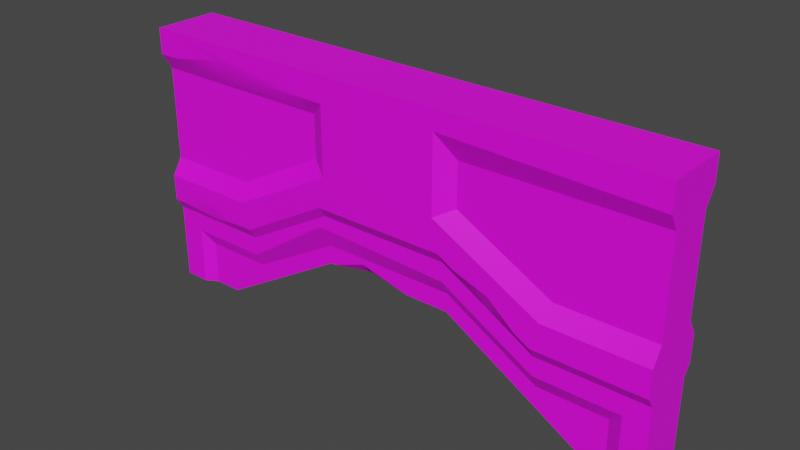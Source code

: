 # Source: Dward_Wall_Archway_Top_01.blend  (saved by Blender 2.93.21; exported with 4.5.12 LTS)
import bpy
from mathutils import Matrix  # noqa: F401  (used for matrix-valued properties, if any)

bpy.ops.wm.read_factory_settings(use_empty=True)
scene = bpy.context.scene
scene.name = 'Scene'

# ---- collections
col_collection = bpy.data.collections.new('Collection'); scene.collection.children.link(col_collection)

# ---- images (referenced by path relative to the original .blend; pixels are not part of the script)
import os
ASSET_DIR = os.environ.get("B2B_ASSET_DIR", "")  # directory of the original .blend (textures are referenced by path, not embedded)
HERE = os.path.dirname(os.path.abspath(__file__))  # packed textures are extracted next to this script under _unpacked/

def load_image(name, relpath, width, height, colorspace="sRGB"):
    """Load a texture the original file referenced (path relative to the .blend, or extracted next to this script)."""
    p = next((c for c in (os.path.join(HERE, relpath), os.path.join(ASSET_DIR, relpath)) if relpath and os.path.exists(c)), "")
    if p:
        img = bpy.data.images.load(p, check_existing=True)
        img.name = name
    else:  # same state as the original file: an image datablock whose file is absent (Cycles renders it pink)
        img = bpy.data.images.new(name, width, height)
        img.source = "FILE"
        img.filepath = "//" + (relpath or name)
    img.colorspace_settings.name = colorspace
    return img
img_file402 = load_image('_file402', 'Dungeons_2_Texture_01_A.png', 1024, 1024, 'sRGB')

# ---- materials (node trees are filled in below, after node groups)
mat_dungeonshd70 = bpy.data.materials.new('_DungeonSHD70')
mat_dungeonshd70.use_transparent_shadow = False
mat_dungeonshd70.diffuse_color = (1.0, 1.0, 1.0, 1.0)
mat_dungeonshd70.roughness = 0.5528

# ---- node groups
ng_auto_smooth = bpy.data.node_groups.new('Auto Smooth', 'GeometryNodeTree')
_s = ng_auto_smooth.interface.new_socket(name='Geometry', in_out='OUTPUT', socket_type='NodeSocketGeometry')
_s = ng_auto_smooth.interface.new_socket(name='Geometry', in_out='INPUT', socket_type='NodeSocketGeometry')
_s = ng_auto_smooth.interface.new_socket(name='Angle', in_out='INPUT', socket_type='NodeSocketFloat')
_s.subtype = 'ANGLE'
_s.min_value = 0.0
_s.max_value = 3.142
ng_auto_smooth.is_modifier = True
_N = ng_auto_smooth.nodes; _L = ng_auto_smooth.links
n0 = _N.new('NodeGroupOutput'); n0.name = 'Group Output'; n0.location = (480, -100)
n1 = _N.new('NodeGroupInput'); n1.name = 'Group Input'; n1.location = (-420, -300)
n2 = _N.new('NodeGroupInput'); n2.name = 'Group Input.001'; n2.location = (-60, -100)
n3 = _N.new('GeometryNodeSetShadeSmooth'); n3.name = 'Set Shade Smooth'; n3.location = (120, -100)
n3.domain = 'EDGE'
n4 = _N.new('GeometryNodeSetShadeSmooth'); n4.name = 'Set Shade Smooth.001'; n4.location = (300, -100)
n5 = _N.new('GeometryNodeInputMeshEdgeAngle'); n5.name = 'Edge Angle'; n5.location = (-420, -220)
n6 = _N.new('GeometryNodeInputEdgeSmooth'); n6.name = 'Is Edge Smooth'; n6.location = (-60, -160)
n7 = _N.new('GeometryNodeInputShadeSmooth'); n7.name = 'Is Face Smooth'; n7.location = (-240, -340)
n8 = _N.new('FunctionNodeBooleanMath'); n8.name = 'Boolean Math'; n8.location = (-60, -220)
n9 = _N.new('FunctionNodeCompare'); n9.name = 'Compare'; n9.location = (-240, -180)
n9.operation = 'LESS_EQUAL'
_L.new(n5.outputs[0], n9.inputs[0])
_L.new(n4.outputs[0], n0.inputs[0])
_L.new(n1.outputs[1], n9.inputs[1])
_L.new(n9.outputs[0], n8.inputs[0])
_L.new(n7.outputs[0], n8.inputs[1])
_L.new(n2.outputs[0], n3.inputs[0])
_L.new(n6.outputs[0], n3.inputs[1])
_L.new(n3.outputs[0], n4.inputs[0])
_L.new(n8.outputs[0], n3.inputs[2])
n0.is_active_output = True

# ---- material node trees
mat_dungeonshd70.use_nodes = True; mat_dungeonshd70.node_tree.nodes.clear()
_N = mat_dungeonshd70.node_tree.nodes; _L = mat_dungeonshd70.node_tree.links
n0 = _N.new('ShaderNodeBsdfPrincipled'); n0.name = 'Principled BSDF'; n0.location = (10, 300)
n0.distribution = 'GGX'
n0.subsurface_method = 'BURLEY'
n0.inputs[2].default_value = 0.5528
n0.inputs[3].default_value = 1.45
n0.inputs[27].default_value = (0.0, 0.0, 0.0, 1.0)
n0.inputs[28].default_value = 1.0
n1 = _N.new('ShaderNodeOutputMaterial'); n1.name = 'Material Output'; n1.location = (300, 300)
n2 = _N.new('ShaderNodeNormalMap'); n2.name = 'Normal Map'; n2.location = (-300, -300)
n2.label = 'Normal/Map'
n3 = _N.new('ShaderNodeTexImage'); n3.name = 'Image Texture'; n3.location = (-300, 600)
n3.image = img_file402
_L.new(n0.outputs[0], n1.inputs[0])
_L.new(n2.outputs[0], n0.inputs[5])
_L.new(n3.outputs[0], n0.inputs[0])
n1.is_active_output = True

# ---- world
world_world = bpy.data.worlds.new('World'); scene.world = world_world
world_world.use_nodes = True; world_world.node_tree.nodes.clear()
_N = world_world.node_tree.nodes; _L = world_world.node_tree.links
n0 = _N.new('ShaderNodeOutputWorld'); n0.name = 'World Output'; n0.location = (300, 300)
n1 = _N.new('ShaderNodeBackground'); n1.name = 'Background'; n1.location = (10, 300)
n1.inputs[0].default_value = (0.05088, 0.05088, 0.05088, 1.0)
_L.new(n1.outputs[0], n0.inputs[0])
n0.is_active_output = True
world_world.color = (0.05088, 0.05088, 0.05088)
world_world.use_sun_shadow = False
world_world.sun_shadow_jitter_overblur = 0.0

# ---- meshes
me_mesh = bpy.data.meshes.new('Mesh')
me_mesh.from_pydata([(1.597e-05, 500.0, 30.54), (500.0, 500.0, 30.54), (1.669e-05, 332.8, 30.54), (500.0, 332.8, 30.54), (400.0, 332.8, 30.54), (100.0, 332.8, 30.54), (187.5, 382.6, 30.54), (312.5, 382.6, 30.54), (500.0, 357.7, 30.54), (500.0, 476.0, 30.54), (407.3, 357.7, 30.54), (306.5, 411.7, 30.54), (306.5, 482.3, 30.54), (1.669e-05, 357.7, 30.54), (1.669e-05, 476.0, 30.54), (92.69, 357.7, 30.54), (193.5, 411.7, 30.54), (193.5, 476.0, 30.54), (1.717e-05, 373.1, 20.93), (88.27, 373.1, 20.93), (1.717e-05, 460.6, 20.93), (177.0, 420.6, 20.93), (177.0, 460.6, 20.93), (411.7, 373.1, 20.93), (500.0, 373.1, 20.93), (500.0, 460.6, 20.93), (323.0, 420.6, 20.93), (323.0, 460.6, 20.93), (400.0, 322.4, 23.8), (500.0, 322.4, 23.8), (312.5, 372.3, 23.8), (187.5, 372.3, 23.8), (100.0, 322.4, 23.8), (1.669e-05, 322.4, 23.8), (438.3, 250.0, 17.19), (312.5, 324.3, 17.19), (187.5, 324.3, 17.19), (61.66, 250.0, 17.19), (500.0, 250.0, 23.8), (1.669e-05, 250.0, 23.8), (400.0, 291.5, 17.19), (312.5, 341.4, 17.19), (187.5, 341.4, 17.19), (100.0, 291.5, 17.19), (400.0, 304.7, 23.8), (312.5, 354.6, 23.8), (181.4, 360.0, 23.8), (100.0, 304.7, 23.8), (464.7, 291.5, 17.19), (464.7, 250.0, 17.19), (477.8, 304.7, 23.8), (477.8, 250.0, 23.8), (23.61, 250.0, 23.8), (35.24, 250.0, 17.19), (35.24, 291.5, 17.19), (23.61, 304.7, 23.8), (1.597e-05, 500.0, -30.54), (500.0, 500.0, -30.54), (1.669e-05, 332.8, -30.54), (500.0, 332.8, -30.54), (400.0, 332.8, -30.54), (100.0, 332.8, -30.54), (187.5, 382.6, -30.54), (312.5, 382.6, -30.54), (500.0, 357.7, -30.54), (500.0, 476.0, -30.54), (407.3, 357.7, -30.54), (306.5, 411.7, -30.54), (306.5, 476.0, -30.54), (1.669e-05, 357.7, -30.54), (1.669e-05, 476.0, -30.54), (92.69, 357.7, -30.54), (193.5, 411.7, -30.54), (198.4, 480.0, -30.54), (1.717e-05, 373.1, -20.93), (88.27, 373.1, -20.93), (1.717e-05, 460.6, -20.93), (177.0, 420.6, -20.93), (177.0, 460.6, -20.93), (411.7, 373.1, -20.93), (500.0, 373.1, -20.93), (500.0, 460.6, -20.93), (323.0, 420.6, -20.93), (323.0, 460.6, -20.93), (400.0, 322.4, -23.8), (500.0, 322.4, -23.8), (312.5, 372.3, -23.8), (187.5, 372.3, -23.8), (100.0, 322.4, -23.8), (1.669e-05, 322.4, -23.8), (438.3, 250.0, -17.19), (312.5, 324.3, -17.19), (187.5, 324.3, -17.19), (61.66, 250.0, -17.19), (500.0, 250.0, -23.8), (1.669e-05, 250.0, -23.8), (400.0, 291.5, -17.19), (312.5, 341.4, -17.19), (187.5, 341.4, -17.19), (100.0, 291.5, -17.19), (400.0, 304.7, -23.8), (307.8, 361.0, -23.8), (187.5, 354.6, -23.8), (100.0, 304.7, -23.8), (464.7, 291.5, -17.19), (464.7, 250.0, -17.19), (477.8, 304.7, -23.8), (477.8, 250.0, -23.8), (23.61, 250.0, -23.8), (35.24, 250.0, -17.19), (35.24, 291.5, -17.19), (23.61, 304.7, -23.8), (19.62, 476.0, 30.54), (124.7, 476.0, 30.54), (72.57, 485.7, 30.54), (69.68, 467.1, 24.96), (72.57, 485.7, 30.54), (327.7, 374.0, 30.54), (386.0, 340.8, 30.54), (355.8, 347.7, 23.8), (360.9, 362.5, 30.54), (192.1, 324.3, 17.19), (271.2, 324.3, 17.19), (223.4, 335.7, 17.19), (224.6, 324.3, 6.789), (224.6, 324.3, 6.789), (11.6, 332.8, 30.54), (85.55, 332.8, 30.54), (50.19, 327.3, 26.97), (49.89, 339.7, 30.54), (312.8, 408.4, -30.54), (392.3, 365.8, -30.54), (367.1, 391.7, -23.78), (357.7, 371.1, -30.54), (177.0, 376.6, -30.54), (118.1, 343.1, -30.54), (141.2, 346.0, -23.8), (138.0, 364.3, -30.54), (166.1, 311.6, -17.19), (96.53, 270.6, -17.19), (133.5, 304.3, -17.19), (144.7, 299.0, -6.435)], [], [(18, 19, 20), (17, 12, 1, 0), (25, 27, 26, 23), (19, 21, 22, 20), (4, 3, 8, 10), (9, 1, 12), (11, 7, 10), (7, 117, 10), (117, 120, 10), (120, 118, 10), (118, 4, 10), (5, 15, 127), (15, 13, 127), (127, 13, 129), (2, 126, 13), (126, 129, 13), (5, 6, 16, 15), (17, 0, 113), (113, 0, 114), (14, 112, 0), (0, 112, 114), (16, 11, 12, 17), (6, 7, 11, 16), (13, 15, 19, 18), (15, 16, 21, 19), (16, 17, 22, 21), (17, 113, 22), (14, 20, 112), (112, 20, 115), (20, 22, 115), (22, 113, 115), (10, 8, 24, 23), (25, 9, 12, 27), (12, 11, 26, 27), (11, 10, 23, 26), (23, 24, 25), (3, 4, 28, 29), (119, 118, 120), (7, 6, 31, 30), (6, 5, 32, 31), (5, 127, 32), (2, 33, 126), (126, 33, 128), (33, 32, 128), (127, 128, 32), (29, 28, 44, 50), (40, 41, 35, 34), (41, 42, 35), (36, 121, 42), (121, 123, 42), (42, 123, 35), (123, 122, 35), (42, 43, 37, 36), (33, 55, 47, 32), (44, 45, 41, 40), (45, 46, 42, 41), (46, 47, 43, 42), (30, 45, 119), (45, 44, 119), (28, 119, 44), (30, 31, 46, 45), (31, 32, 47, 46), (55, 52, 53, 54), (48, 50, 44, 40), (34, 48, 40), (38, 29, 50, 51), (50, 48, 49, 51), (54, 53, 37), (55, 54, 43, 47), (33, 39, 52, 55), (49, 48, 34), (54, 37, 43), (13, 18, 33, 2), (24, 8, 3, 29), (74, 76, 75), (73, 56, 57, 68), (81, 79, 82, 83), (75, 76, 78, 77), (60, 66, 64, 59), (65, 68, 57), (67, 130, 63), (130, 133, 63), (63, 133, 60), (133, 131, 60), (131, 66, 60), (58, 69, 71, 61), (72, 62, 71), (62, 134, 71), (134, 137, 71), (137, 135, 71), (61, 71, 135), (73, 70, 56), (72, 73, 68, 67), (62, 72, 67, 63), (69, 74, 75, 71), (71, 75, 77, 72), (72, 77, 78, 73), (76, 70, 73, 78), (66, 79, 80, 64), (81, 83, 68, 65), (68, 83, 82, 67), (67, 82, 130), (130, 82, 132), (82, 79, 132), (132, 79, 131), (79, 66, 131), (79, 81, 80), (59, 85, 84, 60), (60, 84, 86, 63), (63, 86, 87, 62), (134, 136, 137), (61, 88, 89, 58), (85, 106, 100, 84), (96, 90, 91, 97), (97, 91, 92, 98), (93, 99, 139), (139, 99, 140), (99, 98, 140), (140, 98, 138), (98, 92, 138), (89, 88, 103, 111), (100, 96, 97, 101), (101, 97, 98, 102), (102, 98, 99, 103), (84, 100, 101, 86), (86, 101, 102, 87), (87, 102, 136), (102, 103, 136), (103, 88, 136), (111, 110, 109, 108), (104, 96, 100, 106), (35, 91, 90, 34), (36, 92, 121), (121, 92, 124), (92, 91, 124), (124, 91, 122), (91, 35, 122), (37, 93, 36), (93, 139, 36), (139, 141, 36), (141, 138, 36), (138, 92, 36), (90, 96, 104), (94, 107, 106, 85), (106, 107, 105, 104), (110, 93, 109), (111, 103, 99, 110), (89, 111, 108, 95), (105, 90, 104), (110, 99, 93), (39, 95, 108, 52), (34, 90, 105, 49), (69, 58, 89, 74), (80, 85, 59, 64), (9, 65, 57, 1), (0, 56, 70, 14), (20, 76, 74, 18), (70, 76, 20, 14), (33, 89, 95, 39), (18, 74, 89, 33), (53, 109, 93, 37), (52, 108, 109, 53), (49, 105, 107, 51), (107, 94, 38, 51), (38, 94, 85, 29), (29, 85, 80, 24), (24, 80, 81, 25), (25, 81, 65, 9), (0, 1, 57, 56), (113, 114, 116), (116, 115, 113), (116, 114, 112), (112, 115, 116), (119, 117, 7, 30), (4, 118, 119, 28), (122, 123, 125), (125, 124, 122), (125, 123, 121), (121, 124, 125), (129, 128, 127), (126, 128, 129), (132, 133, 130), (131, 133, 132), (62, 87, 136, 134), (135, 136, 88, 61), (137, 136, 135), (141, 140, 138), (139, 140, 141), (119, 120, 117)])
me_mesh.polygons.foreach_set('use_smooth', [True] * 189)
_uv = me_mesh.uv_layers.new(name='map1')
_uv.uv.foreach_set('vector', [0.06875, 0.7276, 0.06875, 0.6848, 0.1112, 0.7276, 0.1186, 0.9024, 0.1217, 0.8475, 0.1303, 0.7537, 0.1303, 0.9962, 0.1112, 0.5319, 0.1112, 0.6177, 0.09178, 0.6177, 0.06875, 0.5747, 0.06875, 0.6848, 0.09178, 0.6418, 0.1112, 0.6418, 0.1112, 0.7276, 0.04921, 0.8022, 0.04921, 0.7537, 0.06132, 0.7537, 0.06132, 0.7987, 0.1186, 0.7537, 0.1303, 0.7537, 0.1217, 0.8475, 0.08749, 0.8475, 0.07339, 0.8447, 0.06132, 0.7987, 0.07339, 0.8447, 0.0692, 0.8373, 0.06132, 0.7987, 0.0692, 0.8373, 0.06363, 0.8212, 0.06132, 0.7987, 0.06363, 0.8212, 0.05309, 0.809, 0.06132, 0.7987, 0.05309, 0.809, 0.04921, 0.8022, 0.06132, 0.7987, 0.04921, 0.9477, 0.06132, 0.9512, 0.04921, 0.9547, 0.06132, 0.9512, 0.06132, 0.9962, 0.04921, 0.9547, 0.04921, 0.9547, 0.06132, 0.9962, 0.05255, 0.972, 0.04921, 0.9962, 0.04921, 0.9906, 0.06132, 0.9962, 0.04921, 0.9906, 0.05255, 0.972, 0.06132, 0.9962, 0.04921, 0.9477, 0.07339, 0.9053, 0.08749, 0.9024, 0.06132, 0.9512, 0.1186, 0.9024, 0.1303, 0.9962, 0.1186, 0.9357, 0.1186, 0.9357, 0.1303, 0.9962, 0.1234, 0.961, 0.1186, 0.9962, 0.1186, 0.9867, 0.1303, 0.9962, 0.1303, 0.9962, 0.1186, 0.9867, 0.1234, 0.961, 0.08749, 0.9024, 0.08749, 0.8475, 0.1217, 0.8475, 0.1186, 0.9024, 0.07339, 0.9053, 0.07339, 0.8447, 0.08749, 0.8475, 0.08749, 0.9024, 0.06132, 0.7276, 0.06132, 0.6827, 0.06875, 0.6848, 0.06875, 0.7276, 0.06132, 0.6827, 0.08749, 0.6338, 0.09178, 0.6418, 0.06875, 0.6848, 0.08749, 0.6338, 0.1186, 0.6338, 0.1112, 0.6418, 0.09178, 0.6418, 0.1186, 0.6338, 0.1186, 0.6672, 0.1112, 0.6418, 0.1186, 0.7276, 0.1112, 0.7276, 0.1186, 0.7181, 0.1186, 0.7181, 0.1112, 0.7276, 0.1143, 0.6939, 0.1112, 0.7276, 0.1112, 0.6418, 0.1143, 0.6939, 0.1112, 0.6418, 0.1186, 0.6672, 0.1143, 0.6939, 0.06132, 0.5769, 0.06132, 0.5319, 0.06875, 0.5319, 0.06875, 0.5747, 0.1112, 0.5319, 0.1186, 0.5319, 0.1217, 0.6257, 0.1112, 0.6177, 0.1217, 0.6257, 0.08749, 0.6257, 0.09178, 0.6177, 0.1112, 0.6177, 0.08749, 0.6257, 0.06132, 0.5769, 0.06875, 0.5747, 0.09178, 0.6177, 0.06875, 0.5747, 0.06875, 0.5319, 0.1112, 0.5319, 0.04921, 0.7537, 0.04921, 0.8022, 0.0442, 0.8022, 0.0442, 0.7537, 0.05643, 0.8237, 0.05309, 0.809, 0.06363, 0.8212, 0.07339, 0.8447, 0.07339, 0.9053, 0.06839, 0.9053, 0.06839, 0.8447, 0.07339, 0.9053, 0.04921, 0.9477, 0.0442, 0.9477, 0.06839, 0.9053, 0.04921, 0.9477, 0.04921, 0.9547, 0.0442, 0.9477, 0.04921, 0.9962, 0.0442, 0.9962, 0.04921, 0.9906, 0.04921, 0.9906, 0.0442, 0.9962, 0.04656, 0.9718, 0.0442, 0.9962, 0.0442, 0.9477, 0.04656, 0.9718, 0.04921, 0.9547, 0.04656, 0.9718, 0.0442, 0.9477, 0.0442, 0.7537, 0.0442, 0.8022, 0.03557, 0.8022, 0.03557, 0.7645, 0.02917, 0.8022, 0.0534, 0.8447, 0.04509, 0.8447, 0.009071, 0.7836, 0.0534, 0.8447, 0.0534, 0.9053, 0.04509, 0.8447, 0.04509, 0.9053, 0.04509, 0.903, 0.0534, 0.9053, 0.04509, 0.903, 0.05063, 0.8879, 0.0534, 0.9053, 0.0534, 0.9053, 0.05063, 0.8879, 0.04509, 0.8447, 0.05063, 0.8879, 0.04509, 0.8647, 0.04509, 0.8447, 0.0534, 0.9053, 0.02917, 0.9477, 0.009071, 0.9663, 0.04509, 0.9053, 0.0442, 0.9962, 0.03557, 0.9847, 0.03557, 0.9477, 0.0442, 0.9477, 0.03557, 0.8022, 0.05978, 0.8447, 0.0534, 0.8447, 0.02917, 0.8022, 0.05978, 0.8447, 0.0624, 0.9082, 0.0534, 0.9053, 0.0534, 0.8447, 0.0624, 0.9082, 0.03557, 0.9477, 0.02917, 0.9477, 0.0534, 0.9053, 0.06839, 0.8447, 0.05978, 0.8447, 0.05643, 0.8237, 0.05978, 0.8447, 0.03557, 0.8022, 0.05643, 0.8237, 0.0442, 0.8022, 0.05643, 0.8237, 0.03557, 0.8022, 0.06839, 0.8447, 0.06839, 0.9053, 0.0624, 0.9082, 0.05978, 0.8447, 0.06839, 0.9053, 0.0442, 0.9477, 0.03557, 0.9477, 0.0624, 0.9082, 0.03557, 0.9847, 0.009071, 0.9847, 0.009071, 0.9791, 0.02917, 0.9791, 0.02917, 0.7708, 0.03557, 0.7645, 0.03557, 0.8022, 0.02917, 0.8022, 0.009071, 0.7836, 0.02917, 0.7708, 0.02917, 0.8022, 0.009071, 0.7537, 0.0442, 0.7537, 0.03557, 0.7645, 0.009071, 0.7645, 0.03557, 0.7645, 0.02917, 0.7708, 0.009071, 0.7708, 0.009071, 0.7645, 0.02917, 0.9791, 0.009071, 0.9791, 0.009071, 0.9663, 0.03557, 0.9847, 0.02917, 0.9791, 0.02917, 0.9477, 0.03557, 0.9477, 0.0442, 0.9962, 0.009071, 0.9962, 0.009071, 0.9847, 0.03557, 0.9847, 0.009071, 0.7708, 0.02917, 0.7708, 0.009071, 0.7836, 0.02917, 0.9791, 0.009071, 0.9663, 0.02917, 0.9477, 0.2276, 0.8011, 0.223, 0.8085, 0.2244, 0.784, 0.2276, 0.789, 0.05861, 0.8725, 0.05395, 0.8651, 0.05395, 0.853, 0.05722, 0.848, 0.07886, 0.7228, 0.03639, 0.7228, 0.07886, 0.68, 0.02698, 0.8951, 0.0173, 0.9913, 0.0173, 0.7488, 0.02896, 0.8426, 0.03639, 0.527, 0.07886, 0.5698, 0.05582, 0.6128, 0.03639, 0.6128, 0.07886, 0.68, 0.03639, 0.7228, 0.03639, 0.6369, 0.05582, 0.6369, 0.09839, 0.7973, 0.08629, 0.7938, 0.08629, 0.7488, 0.09839, 0.7488, 0.02896, 0.7488, 0.02896, 0.8426, 0.0173, 0.7488, 0.06011, 0.8426, 0.06174, 0.8396, 0.07421, 0.8398, 0.06174, 0.8396, 0.0798, 0.8178, 0.07421, 0.8398, 0.07421, 0.8398, 0.0798, 0.8178, 0.09839, 0.7973, 0.0798, 0.8178, 0.08237, 0.8011, 0.09839, 0.7973, 0.08237, 0.8011, 0.08629, 0.7938, 0.09839, 0.7973, 0.09839, 0.9913, 0.08629, 0.9913, 0.08629, 0.9464, 0.09839, 0.9428, 0.06011, 0.8975, 0.07421, 0.9004, 0.08629, 0.9464, 0.07421, 0.9004, 0.07713, 0.9055, 0.08629, 0.9464, 0.07713, 0.9055, 0.08311, 0.9244, 0.08629, 0.9464, 0.08311, 0.9244, 0.0934, 0.934, 0.08629, 0.9464, 0.09839, 0.9428, 0.08629, 0.9464, 0.0934, 0.934, 0.02698, 0.8951, 0.02896, 0.9913, 0.0173, 0.9913, 0.06011, 0.8975, 0.02698, 0.8951, 0.02896, 0.8426, 0.06011, 0.8426, 0.07421, 0.9004, 0.06011, 0.8975, 0.06011, 0.8426, 0.07421, 0.8398, 0.08629, 0.7228, 0.07886, 0.7228, 0.07886, 0.68, 0.08629, 0.6778, 0.08629, 0.6778, 0.07886, 0.68, 0.05582, 0.6369, 0.06011, 0.6289, 0.06011, 0.6289, 0.05582, 0.6369, 0.03639, 0.6369, 0.02698, 0.6265, 0.03639, 0.7228, 0.02896, 0.7228, 0.02698, 0.6265, 0.03639, 0.6369, 0.08629, 0.572, 0.07886, 0.5698, 0.07886, 0.527, 0.08629, 0.527, 0.03639, 0.527, 0.03639, 0.6128, 0.02896, 0.6208, 0.02896, 0.527, 0.02896, 0.6208, 0.03639, 0.6128, 0.05582, 0.6128, 0.06011, 0.6208, 0.06011, 0.6208, 0.05582, 0.6128, 0.06174, 0.6178, 0.06174, 0.6178, 0.05582, 0.6128, 0.06981, 0.5915, 0.05582, 0.6128, 0.07886, 0.5698, 0.06981, 0.5915, 0.06981, 0.5915, 0.07886, 0.5698, 0.08237, 0.5793, 0.07886, 0.5698, 0.08629, 0.572, 0.08237, 0.5793, 0.07886, 0.5698, 0.03639, 0.527, 0.07886, 0.527, 0.09839, 0.7488, 0.1034, 0.7488, 0.1034, 0.7973, 0.09839, 0.7973, 0.09839, 0.7973, 0.1034, 0.7973, 0.07922, 0.8398, 0.07421, 0.8398, 0.07421, 0.8398, 0.07922, 0.8398, 0.07922, 0.9004, 0.07421, 0.9004, 0.07713, 0.9055, 0.092, 0.9228, 0.08311, 0.9244, 0.09839, 0.9428, 0.1034, 0.9428, 0.1034, 0.9913, 0.09839, 0.9913, 0.1034, 0.7488, 0.112, 0.7596, 0.112, 0.7973, 0.1034, 0.7973, 0.1184, 0.7973, 0.1385, 0.7787, 0.1025, 0.8398, 0.09421, 0.8398, 0.09421, 0.8398, 0.1025, 0.8398, 0.1025, 0.9004, 0.09421, 0.9004, 0.1385, 0.9614, 0.1184, 0.9428, 0.1286, 0.9445, 0.1286, 0.9445, 0.1184, 0.9428, 0.1122, 0.9266, 0.1184, 0.9428, 0.09421, 0.9004, 0.1122, 0.9266, 0.1122, 0.9266, 0.09421, 0.9004, 0.1087, 0.9108, 0.09421, 0.9004, 0.1025, 0.9004, 0.1087, 0.9108, 0.1034, 0.9913, 0.1034, 0.9428, 0.112, 0.9428, 0.112, 0.9799, 0.112, 0.7973, 0.1184, 0.7973, 0.09421, 0.8398, 0.08472, 0.842, 0.08472, 0.842, 0.09421, 0.8398, 0.09421, 0.9004, 0.08782, 0.9004, 0.08782, 0.9004, 0.09421, 0.9004, 0.1184, 0.9428, 0.112, 0.9428, 0.1034, 0.7973, 0.112, 0.7973, 0.08472, 0.842, 0.07922, 0.8398, 0.07922, 0.8398, 0.08472, 0.842, 0.08782, 0.9004, 0.07922, 0.9004, 0.07922, 0.9004, 0.08782, 0.9004, 0.092, 0.9228, 0.08782, 0.9004, 0.112, 0.9428, 0.092, 0.9228, 0.112, 0.9428, 0.1034, 0.9428, 0.092, 0.9228, 0.112, 0.9799, 0.1184, 0.9742, 0.1385, 0.9742, 0.1385, 0.9799, 0.1184, 0.766, 0.1184, 0.7973, 0.112, 0.7973, 0.112, 0.7596, 0.1607, 0.8398, 0.144, 0.8398, 0.144, 0.7787, 0.1607, 0.7787, 0.1607, 0.9004, 0.144, 0.9004, 0.1607, 0.8981, 0.1607, 0.8981, 0.144, 0.9004, 0.1556, 0.8824, 0.144, 0.9004, 0.144, 0.8398, 0.1556, 0.8824, 0.1556, 0.8824, 0.144, 0.8398, 0.1607, 0.8598, 0.144, 0.8398, 0.1607, 0.8398, 0.1607, 0.8598, 0.1607, 0.9614, 0.144, 0.9614, 0.1607, 0.9004, 0.144, 0.9614, 0.144, 0.9445, 0.1607, 0.9004, 0.144, 0.9445, 0.1492, 0.9211, 0.1607, 0.9004, 0.1492, 0.9211, 0.144, 0.9108, 0.1607, 0.9004, 0.144, 0.9108, 0.144, 0.9004, 0.1607, 0.9004, 0.1385, 0.7787, 0.1184, 0.7973, 0.1184, 0.766, 0.1385, 0.7488, 0.1385, 0.7596, 0.112, 0.7596, 0.1034, 0.7488, 0.112, 0.7596, 0.1385, 0.7596, 0.1385, 0.766, 0.1184, 0.766, 0.1184, 0.9742, 0.1385, 0.9614, 0.1385, 0.9742, 0.112, 0.9799, 0.112, 0.9428, 0.1184, 0.9428, 0.1184, 0.9742, 0.1034, 0.9913, 0.112, 0.9799, 0.1385, 0.9799, 0.1385, 0.9913, 0.1385, 0.766, 0.1385, 0.7787, 0.1184, 0.766, 0.1184, 0.9742, 0.1184, 0.9428, 0.1385, 0.9614, 0.1639, 0.9913, 0.1408, 0.9913, 0.1408, 0.9799, 0.1639, 0.9799, 0.1607, 0.7787, 0.144, 0.7787, 0.144, 0.766, 0.1607, 0.766, 0.198, 0.8011, 0.198, 0.789, 0.2013, 0.784, 0.2027, 0.8085, 0.07891, 0.8725, 0.08031, 0.848, 0.08358, 0.853, 0.08358, 0.8651, 0.05395, 0.9224, 0.08358, 0.9224, 0.08358, 0.9341, 0.05395, 0.9341, 0.2276, 0.8701, 0.198, 0.8701, 0.198, 0.8584, 0.2276, 0.8584, 0.223, 0.851, 0.2027, 0.851, 0.2027, 0.8085, 0.223, 0.8085, 0.198, 0.8584, 0.2027, 0.851, 0.223, 0.851, 0.2276, 0.8584, 0.2244, 0.784, 0.2013, 0.784, 0.2013, 0.7488, 0.2244, 0.7488, 0.223, 0.8085, 0.2027, 0.8085, 0.2013, 0.784, 0.2244, 0.784, 0.1607, 0.9742, 0.144, 0.9742, 0.144, 0.9614, 0.1607, 0.9614, 0.1639, 0.9799, 0.1408, 0.9799, 0.144, 0.9742, 0.1607, 0.9742, 0.1607, 0.766, 0.144, 0.766, 0.1408, 0.7596, 0.1639, 0.7596, 0.1408, 0.7596, 0.1408, 0.7488, 0.1639, 0.7488, 0.1639, 0.7596, 0.05722, 0.8128, 0.08031, 0.8128, 0.08031, 0.848, 0.05722, 0.848, 0.05722, 0.848, 0.08031, 0.848, 0.07891, 0.8725, 0.05861, 0.8725, 0.05861, 0.8725, 0.07891, 0.8725, 0.07891, 0.915, 0.05861, 0.915, 0.05861, 0.915, 0.07891, 0.915, 0.08358, 0.9224, 0.05395, 0.9224, 0.1662, 0.9913, 0.1662, 0.7488, 0.1959, 0.7488, 0.1959, 0.9913, 0.1186, 0.9357, 0.1234, 0.961, 0.1234, 0.961, 0.1234, 0.961, 0.1143, 0.9624, 0.1186, 0.9357, 0.0448, 0.8128, 0.0448, 0.8128, 0.0448, 0.8385, 0.1186, 0.9867, 0.1143, 0.9624, 0.1234, 0.961, 0.05643, 0.8237, 0.0692, 0.8373, 0.07339, 0.8447, 0.06839, 0.8447, 0.04921, 0.8022, 0.05309, 0.809, 0.05643, 0.8237, 0.0442, 0.8022, 0.04509, 0.8647, 0.05063, 0.8879, 0.04509, 0.8873, 0.0519, 0.8354, 0.0519, 0.8354, 0.04685, 0.8128, 0.04509, 0.8873, 0.05063, 0.8879, 0.04509, 0.903, 0.04685, 0.8512, 0.0519, 0.8354, 0.0519, 0.8354, 0.05255, 0.972, 0.04656, 0.9718, 0.04921, 0.9547, 0.04921, 0.9906, 0.04656, 0.9718, 0.05255, 0.972, 0.06981, 0.8133, 0.0798, 0.8178, 0.06174, 0.8396, 0.08237, 0.8011, 0.0798, 0.8178, 0.06981, 0.8133, 0.07421, 0.9004, 0.07922, 0.9004, 0.092, 0.9228, 0.07713, 0.9055, 0.0934, 0.934, 0.092, 0.9228, 0.1034, 0.9428, 0.09839, 0.9428, 0.08311, 0.9244, 0.092, 0.9228, 0.0934, 0.934, 0.1492, 0.9211, 0.144, 0.9266, 0.144, 0.9108, 0.144, 0.9445, 0.144, 0.9266, 0.1492, 0.9211, 0.05643, 0.8237, 0.06363, 0.8212, 0.0692, 0.8373])
me_mesh.materials.append(mat_dungeonshd70)
me_mesh.use_remesh_fix_poles = True
me_mesh.use_remesh_preserve_attributes = False
me_mesh.update()

# ---- objects
ob_sm_env_dwarf_wall_archway_top_01 = bpy.data.objects.new('SM_Env_Dwarf_Wall_Archway_Top_01', me_mesh)

# ---- transforms, parenting, visibility, modifiers, constraints
ob_sm_env_dwarf_wall_archway_top_01.location = (0.0, 0.0, 0.0)
ob_sm_env_dwarf_wall_archway_top_01.rotation_euler = (1.571, -0.0, 0.0)
ob_sm_env_dwarf_wall_archway_top_01.scale = (0.01, 0.01, 0.01)
ob_sm_env_dwarf_wall_archway_top_01.color = (0.8, 0.8, 0.8, 1.0)
_m = ob_sm_env_dwarf_wall_archway_top_01.modifiers.new('Auto Smooth', 'NODES')
_m.node_group = ng_auto_smooth
_gi = [s.identifier for s in ng_auto_smooth.interface.items_tree if s.item_type == 'SOCKET' and s.in_out == 'INPUT']
_m[_gi[1]] = 0.2967  # Angle

# ---- collection membership
col_collection.objects.link(ob_sm_env_dwarf_wall_archway_top_01)

# ---- scene / render settings (as saved in the file)
scene.frame_start = 1; scene.frame_end = 250; scene.frame_set(1)
scene.render.engine = 'BLENDER_EEVEE_NEXT'
scene.cycles.use_denoising = False
scene.cycles.samples = 128
scene.cycles.sampling_pattern = 'TABULATED_SOBOL'
scene.cycles.use_adaptive_sampling = False
scene.cycles.use_light_tree = False
scene.view_settings.view_transform = 'Filmic'
bpy.context.view_layer.update()

# ---- added for rendering (the .blend has no active camera and no usable light): camera, sun
cam_auto = bpy.data.cameras.new('AutoCamera')
cam_auto.lens = 50.0
cam_auto.sensor_width = 36.0
cam_auto.clip_end = 1000.0
ob_auto_camera = bpy.data.objects.new('AutoCamera', cam_auto)
scene.collection.objects.link(ob_auto_camera)
ob_auto_camera.location = (7.70295, -6.24354, 7.91236)
ob_auto_camera.rotation_euler = (1.09748, -7.21219e-08, 0.694738)
scene.camera = ob_auto_camera
light_auto_sun = bpy.data.lights.new('AutoSun', 'SUN')
light_auto_sun.energy = 3.0
light_auto_sun.angle = 0.0523599
ob_auto_sun = bpy.data.objects.new('AutoSun', light_auto_sun)
scene.collection.objects.link(ob_auto_sun)
ob_auto_sun.rotation_euler = (0.872665, 0.174533, 0.523599)
bpy.context.view_layer.update()

